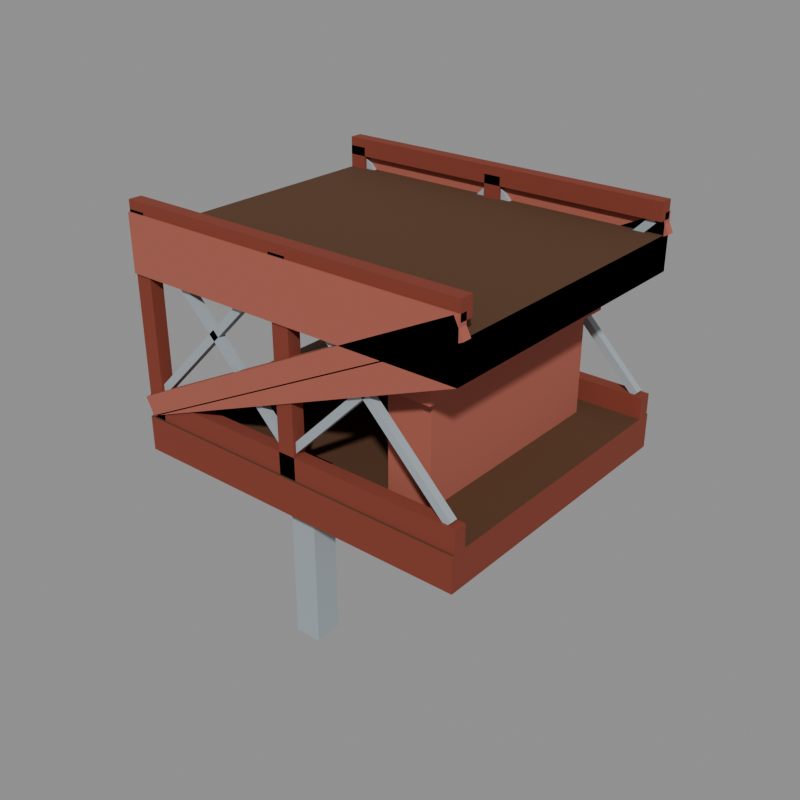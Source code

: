 # Source: bridge_09.blend  (saved by Blender 5.2.44; exported with 4.5.12 LTS)
import bpy
from mathutils import Matrix  # noqa: F401  (used for matrix-valued properties, if any)

bpy.ops.wm.read_factory_settings(use_empty=True)
scene = bpy.context.scene
scene.name = 'model'

# ---- collections
col_ramp = bpy.data.collections.new('ramp'); scene.collection.children.link(col_ramp)
col_middle = bpy.data.collections.new('middle'); scene.collection.children.link(col_middle)
col_pillar = bpy.data.collections.new('pillar'); scene.collection.children.link(col_pillar)
col_reference = bpy.data.collections.new('reference'); scene.collection.children.link(col_reference)
col_ramp_flat = bpy.data.collections.new('ramp_flat'); scene.collection.children.link(col_ramp_flat)

# ---- materials (node trees are filled in below, after node groups)
mat_wood_dark = bpy.data.materials.new('wood_dark')
mat_wood_dark.diffuse_color = (0.08898, 0.03631, 0.01341, 1.0)
mat_oxide_light = bpy.data.materials.new('oxide_light')
mat_oxide_light.diffuse_color = (0.3915, 0.107, 0.07225, 1.0)
mat_oxide = bpy.data.materials.new('oxide')
mat_oxide.diffuse_color = (0.2159, 0.03954, 0.02123, 1.0)
mat_steel_light = bpy.data.materials.new('steel_light')
mat_steel_light.diffuse_color = (0.3424, 0.3931, 0.42, 1.0)

# ---- material node trees
mat_wood_dark.use_nodes = True; mat_wood_dark.node_tree.nodes.clear()
_N = mat_wood_dark.node_tree.nodes; _L = mat_wood_dark.node_tree.links
n0 = _N.new('ShaderNodeBsdfPrincipled'); n0.name = 'Principled BSDF'; n0.location = (-200, 100)
n0.inputs[0].default_value = (0.08898, 0.03631, 0.01341, 1.0)
n0.inputs[2].default_value = 1.0
n0.inputs[10].default_value = 0.005
n1 = _N.new('ShaderNodeOutputMaterial'); n1.name = 'Material Output'; n1.location = (200, 100)
_L.new(n0.outputs[0], n1.inputs[0])
n1.is_active_output = True
mat_oxide_light.use_nodes = True; mat_oxide_light.node_tree.nodes.clear()
_N = mat_oxide_light.node_tree.nodes; _L = mat_oxide_light.node_tree.links
n0 = _N.new('ShaderNodeBsdfPrincipled'); n0.name = 'Principled BSDF'; n0.location = (-200, 100)
n0.inputs[0].default_value = (0.3915, 0.107, 0.07225, 1.0)
n0.inputs[2].default_value = 1.0
n0.inputs[10].default_value = 0.005
n1 = _N.new('ShaderNodeOutputMaterial'); n1.name = 'Material Output'; n1.location = (200, 100)
_L.new(n0.outputs[0], n1.inputs[0])
n1.is_active_output = True
mat_oxide.use_nodes = True; mat_oxide.node_tree.nodes.clear()
_N = mat_oxide.node_tree.nodes; _L = mat_oxide.node_tree.links
n0 = _N.new('ShaderNodeBsdfPrincipled'); n0.name = 'Principled BSDF'; n0.location = (-200, 100)
n0.inputs[0].default_value = (0.2159, 0.03954, 0.02123, 1.0)
n0.inputs[2].default_value = 1.0
n0.inputs[10].default_value = 0.005
n1 = _N.new('ShaderNodeOutputMaterial'); n1.name = 'Material Output'; n1.location = (200, 100)
_L.new(n0.outputs[0], n1.inputs[0])
n1.is_active_output = True
mat_steel_light.use_nodes = True; mat_steel_light.node_tree.nodes.clear()
_N = mat_steel_light.node_tree.nodes; _L = mat_steel_light.node_tree.links
n0 = _N.new('ShaderNodeBsdfPrincipled'); n0.name = 'Principled BSDF'; n0.location = (-200, 100)
n0.inputs[0].default_value = (0.3424, 0.3931, 0.42, 1.0)
n0.inputs[2].default_value = 1.0
n0.inputs[10].default_value = 0.005
n1 = _N.new('ShaderNodeOutputMaterial'); n1.name = 'Material Output'; n1.location = (200, 100)
_L.new(n0.outputs[0], n1.inputs[0])
n1.is_active_output = True

# ---- meshes
me_bridge_09_ramp = bpy.data.meshes.new('bridge_09_ramp')
me_bridge_09_ramp.from_pydata([(0.0, 1.2, 0.0), (16.0, 1.2, 8.0), (16.0, 14.8, 8.0), (0.0, 14.8, 0.0), (0.0, 1.2, 0.0), (16.0, 1.2, 6.4), (16.0, 14.8, 6.4), (0.0, 14.8, 0.0), (0.2012, 1.6, 0.04751), (0.2012, 1.2, 0.04751), (-0.2012, 1.2, 0.8525), (-0.2012, 1.6, 0.8525), (16.2, 1.6, 8.048), (16.2, 1.2, 8.048), (15.8, 1.2, 8.852), (15.8, 1.6, 8.852), (0.2012, 14.8, 0.04751), (0.2012, 14.4, 0.04751), (-0.2012, 14.4, 0.8525), (-0.2012, 14.8, 0.8525), (16.2, 14.8, 8.048), (16.2, 14.4, 8.048), (15.8, 14.4, 8.852), (15.8, 14.8, 8.852), (11.6, 3.0, 0.0), (13.6, 3.0, 0.0), (13.6, 13.0, 0.0), (11.6, 13.0, 0.0), (11.6, 3.0, 5.3), (13.6, 3.0, 5.3), (13.6, 13.0, 5.3), (11.6, 13.0, 5.3), (11.2, 2.4, 4.6), (14.0, 2.4, 4.6), (14.0, 13.6, 4.6), (11.2, 13.6, 4.6), (11.2, 2.4, 5.3), (14.0, 2.4, 5.3), (14.0, 13.6, 5.3), (11.2, 13.6, 5.3)], [], [(0, 1, 2, 3), (7, 6, 5, 4), (4, 5, 1, 0), (6, 7, 3, 2), (5, 6, 2, 1), (8, 9, 13, 12), (9, 10, 14, 13), (10, 11, 15, 14), (11, 8, 12, 15), (11, 10, 9, 8), (12, 13, 14, 15), (16, 17, 21, 20), (17, 18, 22, 21), (18, 19, 23, 22), (19, 16, 20, 23), (19, 18, 17, 16), (20, 21, 22, 23), (28, 29, 30, 31), (24, 25, 29, 28), (25, 26, 30, 29), (26, 27, 31, 30), (27, 24, 28, 31), (36, 37, 38, 39), (32, 33, 37, 36), (33, 34, 38, 37), (34, 35, 39, 38), (35, 32, 36, 39)])
me_bridge_09_ramp.polygons.foreach_set('material_index', [0, 1, 1, 1, 1, 1, 1, 1, 1, 1, 1, 1, 1, 1, 1, 1, 1, 1, 1, 1, 1, 1, 1, 1, 1, 1, 1])
me_bridge_09_ramp.materials.append(mat_wood_dark)
me_bridge_09_ramp.materials.append(mat_oxide_light)
me_bridge_09_ramp.update()
me_bridge_09_middle = bpy.data.meshes.new('bridge_09_middle')
me_bridge_09_middle.from_pydata([(0.0, 1.2, 0.0), (16.0, 1.2, 0.0), (16.0, 14.8, 0.0), (0.0, 14.8, 0.0), (0.0, 1.2, -1.6), (16.0, 1.2, -1.6), (16.0, 14.8, -1.6), (0.0, 14.8, -1.6), (0.0, 1.9, 8.6), (0.0, 1.3, 8.6), (0.0, 1.3, 9.4), (0.0, 1.9, 9.4), (16.0, 1.9, 8.6), (16.0, 1.3, 8.6), (16.0, 1.3, 9.4), (16.0, 1.9, 9.4), (0.0, 1.9, 0.0), (0.0, 1.3, 0.0), (0.0, 1.3, 1.0), (0.0, 1.9, 1.0), (16.0, 1.9, 0.0), (16.0, 1.3, 0.0), (16.0, 1.3, 1.0), (16.0, 1.9, 1.0), (0.0, 1.3, 0.0), (0.8, 1.3, 0.0), (0.8, 1.9, 0.0), (0.0, 1.9, 0.0), (0.0, 1.3, 9.0), (0.8, 1.3, 9.0), (0.8, 1.9, 9.0), (0.0, 1.9, 9.0), (7.6, 1.3, 0.0), (8.4, 1.3, 0.0), (8.4, 1.9, 0.0), (7.6, 1.9, 0.0), (7.6, 1.3, 9.0), (8.4, 1.3, 9.0), (8.4, 1.9, 9.0), (7.6, 1.9, 9.0), (0.5237, 1.775, 0.8763), (0.5237, 1.425, 0.8763), (0.2763, 1.425, 1.124), (0.2763, 1.775, 1.124), (8.124, 1.775, 8.476), (8.124, 1.425, 8.476), (7.876, 1.425, 8.724), (7.876, 1.775, 8.724), (0.2763, 1.775, 8.476), (0.2763, 1.425, 8.476), (0.5237, 1.425, 8.724), (0.5237, 1.775, 8.724), (7.876, 1.775, 0.8763), (7.876, 1.425, 0.8763), (8.124, 1.425, 1.124), (8.124, 1.775, 1.124), (8.124, 1.775, 0.8763), (8.124, 1.425, 0.8763), (7.876, 1.425, 1.124), (7.876, 1.775, 1.124), (15.72, 1.775, 8.476), (15.72, 1.425, 8.476), (15.48, 1.425, 8.724), (15.48, 1.775, 8.724), (7.876, 1.775, 8.476), (7.876, 1.425, 8.476), (8.124, 1.425, 8.724), (8.124, 1.775, 8.724), (15.48, 1.775, 0.8763), (15.48, 1.425, 0.8763), (15.72, 1.425, 1.124), (15.72, 1.775, 1.124), (0.0, 14.7, 8.6), (0.0, 14.1, 8.6), (0.0, 14.1, 9.4), (0.0, 14.7, 9.4), (16.0, 14.7, 8.6), (16.0, 14.1, 8.6), (16.0, 14.1, 9.4), (16.0, 14.7, 9.4), (0.0, 14.7, 0.0), (0.0, 14.1, 0.0), (0.0, 14.1, 1.0), (0.0, 14.7, 1.0), (16.0, 14.7, 0.0), (16.0, 14.1, 0.0), (16.0, 14.1, 1.0), (16.0, 14.7, 1.0), (0.0, 14.1, 0.0), (0.8, 14.1, 0.0), (0.8, 14.7, 0.0), (0.0, 14.7, 0.0), (0.0, 14.1, 9.0), (0.8, 14.1, 9.0), (0.8, 14.7, 9.0), (0.0, 14.7, 9.0), (7.6, 14.1, 0.0), (8.4, 14.1, 0.0), (8.4, 14.7, 0.0), (7.6, 14.7, 0.0), (7.6, 14.1, 9.0), (8.4, 14.1, 9.0), (8.4, 14.7, 9.0), (7.6, 14.7, 9.0), (0.5237, 14.57, 0.8763), (0.5237, 14.22, 0.8763), (0.2763, 14.22, 1.124), (0.2763, 14.57, 1.124), (8.124, 14.57, 8.476), (8.124, 14.22, 8.476), (7.876, 14.22, 8.724), (7.876, 14.57, 8.724), (0.2763, 14.57, 8.476), (0.2763, 14.22, 8.476), (0.5237, 14.22, 8.724), (0.5237, 14.57, 8.724), (7.876, 14.57, 0.8763), (7.876, 14.22, 0.8763), (8.124, 14.22, 1.124), (8.124, 14.57, 1.124), (8.124, 14.57, 0.8763), (8.124, 14.22, 0.8763), (7.876, 14.22, 1.124), (7.876, 14.57, 1.124), (15.72, 14.57, 8.476), (15.72, 14.22, 8.476), (15.48, 14.22, 8.724), (15.48, 14.57, 8.724), (7.876, 14.57, 8.476), (7.876, 14.22, 8.476), (8.124, 14.22, 8.724), (8.124, 14.57, 8.724), (15.48, 14.57, 0.8763), (15.48, 14.22, 0.8763), (15.72, 14.22, 1.124), (15.72, 14.57, 1.124)], [], [(0, 1, 2, 3), (7, 6, 5, 4), (4, 5, 1, 0), (6, 7, 3, 2), (5, 6, 2, 1), (7, 4, 0, 3), (8, 9, 13, 12), (9, 10, 14, 13), (10, 11, 15, 14), (11, 8, 12, 15), (11, 10, 9, 8), (12, 13, 14, 15), (16, 17, 21, 20), (17, 18, 22, 21), (18, 19, 23, 22), (19, 16, 20, 23), (19, 18, 17, 16), (20, 21, 22, 23), (28, 29, 30, 31), (24, 25, 29, 28), (25, 26, 30, 29), (26, 27, 31, 30), (27, 24, 28, 31), (36, 37, 38, 39), (32, 33, 37, 36), (33, 34, 38, 37), (34, 35, 39, 38), (35, 32, 36, 39), (40, 41, 45, 44), (41, 42, 46, 45), (42, 43, 47, 46), (43, 40, 44, 47), (48, 49, 53, 52), (49, 50, 54, 53), (50, 51, 55, 54), (51, 48, 52, 55), (56, 57, 61, 60), (57, 58, 62, 61), (58, 59, 63, 62), (59, 56, 60, 63), (64, 65, 69, 68), (65, 66, 70, 69), (66, 67, 71, 70), (67, 64, 68, 71), (72, 73, 77, 76), (73, 74, 78, 77), (74, 75, 79, 78), (75, 72, 76, 79), (75, 74, 73, 72), (76, 77, 78, 79), (80, 81, 85, 84), (81, 82, 86, 85), (82, 83, 87, 86), (83, 80, 84, 87), (83, 82, 81, 80), (84, 85, 86, 87), (92, 93, 94, 95), (88, 89, 93, 92), (89, 90, 94, 93), (90, 91, 95, 94), (91, 88, 92, 95), (100, 101, 102, 103), (96, 97, 101, 100), (97, 98, 102, 101), (98, 99, 103, 102), (99, 96, 100, 103), (104, 105, 109, 108), (105, 106, 110, 109), (106, 107, 111, 110), (107, 104, 108, 111), (112, 113, 117, 116), (113, 114, 118, 117), (114, 115, 119, 118), (115, 112, 116, 119), (120, 121, 125, 124), (121, 122, 126, 125), (122, 123, 127, 126), (123, 120, 124, 127), (128, 129, 133, 132), (129, 130, 134, 133), (130, 131, 135, 134), (131, 128, 132, 135)])
me_bridge_09_middle.polygons.foreach_set('material_index', [0, 1, 1, 1, 1, 1, 1, 1, 1, 1, 1, 1, 1, 1, 1, 1, 1, 1, 1, 1, 1, 1, 1, 1, 1, 1, 1, 1, 2, 2, 2, 2, 2, 2, 2, 2, 2, 2, 2, 2, 2, 2, 2, 2, 1, 1, 1, 1, 1, 1, 1, 1, 1, 1, 1, 1, 1, 1, 1, 1, 1, 1, 1, 1, 1, 1, 2, 2, 2, 2, 2, 2, 2, 2, 2, 2, 2, 2, 2, 2, 2, 2])
me_bridge_09_middle.materials.append(mat_wood_dark)
me_bridge_09_middle.materials.append(mat_oxide)
me_bridge_09_middle.materials.append(mat_steel_light)
me_bridge_09_middle.update()
me_bridge_09_pillar = bpy.data.meshes.new('bridge_09_pillar')
me_bridge_09_pillar.from_pydata([(7.4, 2.0, -8.0), (8.6, 2.0, -8.0), (8.6, 3.2, -8.0), (7.4, 3.2, -8.0), (7.4, 2.0, 0.0), (8.6, 2.0, 0.0), (8.6, 3.2, 0.0), (7.4, 3.2, 0.0), (7.4, 12.8, -8.0), (8.6, 12.8, -8.0), (8.6, 14.0, -8.0), (7.4, 14.0, -8.0), (7.4, 12.8, 0.0), (8.6, 12.8, 0.0), (8.6, 14.0, 0.0), (7.4, 14.0, 0.0)], [], [(4, 5, 6, 7), (0, 1, 5, 4), (1, 2, 6, 5), (2, 3, 7, 6), (3, 0, 4, 7), (12, 13, 14, 15), (8, 9, 13, 12), (9, 10, 14, 13), (10, 11, 15, 14), (11, 8, 12, 15)])
me_bridge_09_pillar.materials.append(mat_steel_light)
me_bridge_09_pillar.update()
me_footprint = bpy.data.meshes.new('footprint')
me_footprint.from_pydata([(0.0, 0.0, 0.0), (16.0, 0.0, 0.0), (16.0, 16.0, 0.0), (0.0, 16.0, 0.0)], [(0, 1), (1, 2), (2, 3), (3, 0)], [])
me_footprint.update()
me_bridge_09_ramp_flat = bpy.data.meshes.new('bridge_09_ramp_flat')
me_bridge_09_ramp_flat.from_pydata([(0.0, 1.2, 8.0), (16.0, 1.2, 8.0), (16.0, 14.8, 8.0), (0.0, 14.8, 8.0), (0.0, 1.2, 6.4), (16.0, 1.2, 6.4), (16.0, 14.8, 6.4), (0.0, 14.8, 6.4), (0.0, 1.6, 8.0), (0.0, 1.2, 8.0), (0.0, 1.2, 8.9), (0.0, 1.6, 8.9), (16.0, 1.6, 8.0), (16.0, 1.2, 8.0), (16.0, 1.2, 8.9), (16.0, 1.6, 8.9), (0.0, 14.8, 8.0), (0.0, 14.4, 8.0), (0.0, 14.4, 8.9), (0.0, 14.8, 8.9), (16.0, 14.8, 8.0), (16.0, 14.4, 8.0), (16.0, 14.4, 8.9), (16.0, 14.8, 8.9)], [], [(0, 1, 2, 3), (7, 6, 5, 4), (4, 5, 1, 0), (6, 7, 3, 2), (5, 6, 2, 1), (7, 4, 0, 3), (8, 9, 13, 12), (9, 10, 14, 13), (10, 11, 15, 14), (11, 8, 12, 15), (11, 10, 9, 8), (12, 13, 14, 15), (16, 17, 21, 20), (17, 18, 22, 21), (18, 19, 23, 22), (19, 16, 20, 23), (19, 18, 17, 16), (20, 21, 22, 23)])
me_bridge_09_ramp_flat.polygons.foreach_set('material_index', [0, 1, 1, 1, 1, 1, 1, 1, 1, 1, 1, 1, 1, 1, 1, 1, 1, 1])
me_bridge_09_ramp_flat.materials.append(mat_wood_dark)
me_bridge_09_ramp_flat.materials.append(mat_oxide_light)
me_bridge_09_ramp_flat.update()

# ---- objects
ob_bridge_09_ramp = bpy.data.objects.new('bridge_09_ramp', me_bridge_09_ramp)
ob_bridge_09_middle = bpy.data.objects.new('bridge_09_middle', me_bridge_09_middle)
ob_bridge_09_pillar = bpy.data.objects.new('bridge_09_pillar', me_bridge_09_pillar)
ob_footprint = bpy.data.objects.new('footprint', me_footprint)
ob_tile_0_0 = bpy.data.objects.new('tile_0_0', None)
ob_reference_image = bpy.data.objects.new('reference_image', None)
ob_bridge_09_ramp_flat = bpy.data.objects.new('bridge_09_ramp_flat', me_bridge_09_ramp_flat)

# ---- transforms, parenting, visibility, modifiers, constraints
ob_bridge_09_ramp.location = (0.0, 0.0, 0.0)
ob_bridge_09_middle.location = (0.0, 0.0, 0.0)
ob_bridge_09_pillar.location = (0.0, 0.0, 0.0)
ob_footprint.location = (0.0, 0.0, 0.0)
ob_tile_0_0.location = (0.0, 0.0, 0.0)
ob_reference_image.location = (60.0, -60.0, 20.0)
ob_reference_image.rotation_euler = (1.047, 0.0, 2.356)
ob_reference_image.empty_display_type = 'IMAGE'
ob_reference_image.empty_display_size = 40.0
ob_bridge_09_ramp_flat.location = (0.0, 0.0, 0.0)

# ---- collection membership
col_ramp.objects.link(ob_bridge_09_ramp)
col_middle.objects.link(ob_bridge_09_middle)
col_pillar.objects.link(ob_bridge_09_pillar)
col_reference.objects.link(ob_footprint)
col_reference.objects.link(ob_tile_0_0)
col_reference.objects.link(ob_reference_image)
col_ramp_flat.objects.link(ob_bridge_09_ramp_flat)

# ---- scene / render settings (as saved in the file)
scene.frame_start = 1; scene.frame_end = 250; scene.frame_set(1)
scene.render.engine = 'BLENDER_WORKBENCH'
scene.render.resolution_x = 512
scene.render.resolution_y = 512
scene.render.film_transparent = True
scene.render.bake_bias = 0.0
scene.render.bake_samples = 0
scene.render.compositor_device = 'GPU'
scene.eevee.use_volume_custom_range = False
scene.eevee.fast_gi_thickness_near = 0.1
scene.eevee.fast_gi_thickness_far = 0.0
scene.eevee.ray_tracing_options.screen_trace_thickness = 0.1
bpy.context.view_layer.update()

# ---- added for rendering (the .blend has no active camera and no usable light): camera, sun + grey world if the file has none
cam_auto = bpy.data.cameras.new('AutoCamera')
cam_auto.lens = 50.0
cam_auto.sensor_width = 36.0
cam_auto.clip_end = 1000.0
ob_auto_camera = bpy.data.objects.new('AutoCamera', cam_auto)
scene.collection.objects.link(ob_auto_camera)
ob_auto_camera.location = (34.6201, -23.9442, 21.9961)
ob_auto_camera.rotation_euler = (1.09748, -7.21219e-08, 0.694738)
scene.camera = ob_auto_camera
light_auto_sun = bpy.data.lights.new('AutoSun', 'SUN')
light_auto_sun.energy = 3.0
light_auto_sun.angle = 0.0523599
ob_auto_sun = bpy.data.objects.new('AutoSun', light_auto_sun)
scene.collection.objects.link(ob_auto_sun)
ob_auto_sun.rotation_euler = (0.872665, 0.174533, 0.523599)
if scene.world is None:
    world_auto = bpy.data.worlds.new('AutoWorld')
    world_auto.color = (0.3, 0.3, 0.3)
    scene.world = world_auto
bpy.context.view_layer.update()
